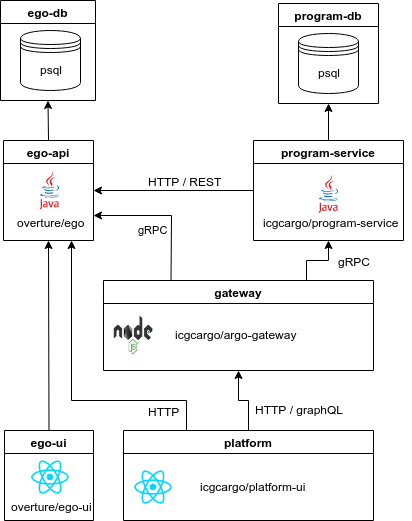

The diagram above was exported from draw.io. Its source (the exported page's mxGraphModel, read from the mxfile embedded in the PNG):
<mxGraphModel dx="1662" dy="779" grid="1" gridSize="10" guides="1" tooltips="1" connect="1" arrows="1" fold="1" page="1" pageScale="1" pageWidth="850" pageHeight="1100" math="0" shadow="0">
  <root>
    <mxCell id="0" />
    <mxCell id="1" parent="0" />
    <mxCell id="CQCK4hc_ARYoLiuhvtDd-4" value="ego-db" style="swimlane;" vertex="1" parent="1">
      <mxGeometry x="37" y="30" width="95" height="100" as="geometry" />
    </mxCell>
    <mxCell id="CQCK4hc_ARYoLiuhvtDd-8" value="psql" style="shape=datastore;whiteSpace=wrap;html=1;" vertex="1" parent="CQCK4hc_ARYoLiuhvtDd-4">
      <mxGeometry x="20" y="30" width="60" height="60" as="geometry" />
    </mxCell>
    <mxCell id="CQCK4hc_ARYoLiuhvtDd-5" value="program-db" style="swimlane;" vertex="1" parent="1">
      <mxGeometry x="315" y="33" width="100" height="100" as="geometry" />
    </mxCell>
    <mxCell id="CQCK4hc_ARYoLiuhvtDd-9" value="psql" style="shape=datastore;whiteSpace=wrap;html=1;" vertex="1" parent="CQCK4hc_ARYoLiuhvtDd-5">
      <mxGeometry x="20" y="30" width="60" height="60" as="geometry" />
    </mxCell>
    <mxCell id="CQCK4hc_ARYoLiuhvtDd-27" style="edgeStyle=none;rounded=0;orthogonalLoop=1;jettySize=auto;html=1;exitX=0.5;exitY=0;exitDx=0;exitDy=0;entryX=0.5;entryY=1;entryDx=0;entryDy=0;" edge="1" parent="1" source="CQCK4hc_ARYoLiuhvtDd-6" target="CQCK4hc_ARYoLiuhvtDd-4">
      <mxGeometry relative="1" as="geometry" />
    </mxCell>
    <mxCell id="CQCK4hc_ARYoLiuhvtDd-6" value="ego-api" style="swimlane;" vertex="1" parent="1">
      <mxGeometry x="40" y="170" width="90" height="100" as="geometry" />
    </mxCell>
    <mxCell id="CQCK4hc_ARYoLiuhvtDd-31" value="overture/ego" style="text;html=1;resizable=0;points=[];autosize=1;align=left;verticalAlign=top;spacingTop=-4;" vertex="1" parent="CQCK4hc_ARYoLiuhvtDd-6">
      <mxGeometry x="12" y="72.5" width="80" height="20" as="geometry" />
    </mxCell>
    <mxCell id="CQCK4hc_ARYoLiuhvtDd-34" value="" style="dashed=0;outlineConnect=0;html=1;align=center;labelPosition=center;verticalLabelPosition=bottom;verticalAlign=top;shape=mxgraph.weblogos.java" vertex="1" parent="CQCK4hc_ARYoLiuhvtDd-6">
      <mxGeometry x="36" y="31" width="20" height="38" as="geometry" />
    </mxCell>
    <mxCell id="CQCK4hc_ARYoLiuhvtDd-23" style="edgeStyle=none;rounded=0;orthogonalLoop=1;jettySize=auto;html=1;exitX=0;exitY=0.5;exitDx=0;exitDy=0;entryX=1;entryY=0.5;entryDx=0;entryDy=0;" edge="1" parent="1" source="CQCK4hc_ARYoLiuhvtDd-7" target="CQCK4hc_ARYoLiuhvtDd-6">
      <mxGeometry relative="1" as="geometry" />
    </mxCell>
    <mxCell id="CQCK4hc_ARYoLiuhvtDd-24" value="HTTP / REST" style="text;html=1;resizable=0;points=[];align=center;verticalAlign=middle;labelBackgroundColor=#ffffff;" vertex="1" connectable="0" parent="CQCK4hc_ARYoLiuhvtDd-23">
      <mxGeometry x="-0.2632" y="1" relative="1" as="geometry">
        <mxPoint x="-10" y="-11" as="offset" />
      </mxGeometry>
    </mxCell>
    <mxCell id="CQCK4hc_ARYoLiuhvtDd-26" style="edgeStyle=none;rounded=0;orthogonalLoop=1;jettySize=auto;html=1;exitX=0.5;exitY=0;exitDx=0;exitDy=0;entryX=0.5;entryY=1;entryDx=0;entryDy=0;" edge="1" parent="1" source="CQCK4hc_ARYoLiuhvtDd-7" target="CQCK4hc_ARYoLiuhvtDd-5">
      <mxGeometry relative="1" as="geometry" />
    </mxCell>
    <mxCell id="CQCK4hc_ARYoLiuhvtDd-7" value="program-service" style="swimlane;" vertex="1" parent="1">
      <mxGeometry x="290" y="170" width="150" height="100" as="geometry" />
    </mxCell>
    <mxCell id="CQCK4hc_ARYoLiuhvtDd-14" value="" style="dashed=0;outlineConnect=0;html=1;align=center;labelPosition=center;verticalLabelPosition=bottom;verticalAlign=top;shape=mxgraph.weblogos.java" vertex="1" parent="CQCK4hc_ARYoLiuhvtDd-7">
      <mxGeometry x="65" y="34.5" width="20" height="38" as="geometry" />
    </mxCell>
    <mxCell id="CQCK4hc_ARYoLiuhvtDd-33" value="icgcargo/program-service" style="text;html=1;resizable=0;points=[];autosize=1;align=left;verticalAlign=top;spacingTop=-4;" vertex="1" parent="CQCK4hc_ARYoLiuhvtDd-7">
      <mxGeometry x="8" y="72.5" width="150" height="20" as="geometry" />
    </mxCell>
    <mxCell id="CQCK4hc_ARYoLiuhvtDd-37" style="edgeStyle=none;rounded=0;orthogonalLoop=1;jettySize=auto;html=1;exitX=0.5;exitY=0;exitDx=0;exitDy=0;entryX=0.5;entryY=1;entryDx=0;entryDy=0;" edge="1" parent="1" source="CQCK4hc_ARYoLiuhvtDd-28" target="CQCK4hc_ARYoLiuhvtDd-6">
      <mxGeometry relative="1" as="geometry" />
    </mxCell>
    <mxCell id="CQCK4hc_ARYoLiuhvtDd-28" value="ego-ui" style="swimlane;" vertex="1" parent="1">
      <mxGeometry x="41" y="460" width="89" height="90" as="geometry" />
    </mxCell>
    <mxCell id="CQCK4hc_ARYoLiuhvtDd-35" value="" style="shape=image;html=1;verticalAlign=top;verticalLabelPosition=bottom;labelBackgroundColor=#ffffff;imageAspect=0;aspect=fixed;image=https://cdn4.iconfinder.com/data/icons/logos-3/600/React.js_logo-128.png" vertex="1" parent="CQCK4hc_ARYoLiuhvtDd-28">
      <mxGeometry x="26" y="27" width="40" height="40" as="geometry" />
    </mxCell>
    <mxCell id="CQCK4hc_ARYoLiuhvtDd-36" value="overture/ego-ui" style="text;html=1;resizable=0;points=[];autosize=1;align=left;verticalAlign=top;spacingTop=-4;" vertex="1" parent="CQCK4hc_ARYoLiuhvtDd-28">
      <mxGeometry x="5" y="67" width="100" height="20" as="geometry" />
    </mxCell>
    <mxCell id="CQCK4hc_ARYoLiuhvtDd-40" value="gRPC" style="edgeStyle=none;rounded=0;orthogonalLoop=1;jettySize=auto;html=1;exitX=0.25;exitY=0;exitDx=0;exitDy=0;entryX=1;entryY=0.75;entryDx=0;entryDy=0;" edge="1" parent="1" source="CQCK4hc_ARYoLiuhvtDd-29" target="CQCK4hc_ARYoLiuhvtDd-6">
      <mxGeometry x="-0.3026" y="18" relative="1" as="geometry">
        <Array as="points">
          <mxPoint x="208" y="245" />
        </Array>
        <mxPoint as="offset" />
      </mxGeometry>
    </mxCell>
    <mxCell id="CQCK4hc_ARYoLiuhvtDd-44" style="edgeStyle=orthogonalEdgeStyle;rounded=0;orthogonalLoop=1;jettySize=auto;html=1;exitX=0.75;exitY=0;exitDx=0;exitDy=0;entryX=0.5;entryY=1;entryDx=0;entryDy=0;" edge="1" parent="1" source="CQCK4hc_ARYoLiuhvtDd-29" target="CQCK4hc_ARYoLiuhvtDd-7">
      <mxGeometry relative="1" as="geometry" />
    </mxCell>
    <mxCell id="CQCK4hc_ARYoLiuhvtDd-45" value="gRPC" style="text;html=1;resizable=0;points=[];align=center;verticalAlign=middle;labelBackgroundColor=#ffffff;" vertex="1" connectable="0" parent="CQCK4hc_ARYoLiuhvtDd-44">
      <mxGeometry x="0.3548" y="-3" relative="1" as="geometry">
        <mxPoint x="22" as="offset" />
      </mxGeometry>
    </mxCell>
    <mxCell id="CQCK4hc_ARYoLiuhvtDd-29" value="gateway" style="swimlane;" vertex="1" parent="1">
      <mxGeometry x="140" y="310" width="270" height="90" as="geometry" />
    </mxCell>
    <mxCell id="CQCK4hc_ARYoLiuhvtDd-56" value="" style="shape=image;html=1;verticalAlign=top;verticalLabelPosition=bottom;labelBackgroundColor=#ffffff;imageAspect=0;aspect=fixed;image=https://cdn4.iconfinder.com/data/icons/logos-3/455/nodejs-new-black-128.png" vertex="1" parent="CQCK4hc_ARYoLiuhvtDd-29">
      <mxGeometry x="10" y="35" width="40" height="40" as="geometry" />
    </mxCell>
    <mxCell id="CQCK4hc_ARYoLiuhvtDd-58" value="icgcargo/argo-gateway" style="text;html=1;resizable=0;points=[];autosize=1;align=left;verticalAlign=top;spacingTop=-4;" vertex="1" parent="CQCK4hc_ARYoLiuhvtDd-29">
      <mxGeometry x="70" y="45" width="140" height="20" as="geometry" />
    </mxCell>
    <mxCell id="CQCK4hc_ARYoLiuhvtDd-61" style="edgeStyle=orthogonalEdgeStyle;rounded=0;orthogonalLoop=1;jettySize=auto;html=1;exitX=0.5;exitY=0;exitDx=0;exitDy=0;entryX=0.5;entryY=1;entryDx=0;entryDy=0;" edge="1" parent="1" source="CQCK4hc_ARYoLiuhvtDd-41" target="CQCK4hc_ARYoLiuhvtDd-29">
      <mxGeometry relative="1" as="geometry" />
    </mxCell>
    <mxCell id="CQCK4hc_ARYoLiuhvtDd-63" style="edgeStyle=orthogonalEdgeStyle;rounded=0;orthogonalLoop=1;jettySize=auto;html=1;exitX=0.25;exitY=0;exitDx=0;exitDy=0;entryX=0.75;entryY=1;entryDx=0;entryDy=0;" edge="1" parent="1" source="CQCK4hc_ARYoLiuhvtDd-41" target="CQCK4hc_ARYoLiuhvtDd-6">
      <mxGeometry relative="1" as="geometry">
        <Array as="points">
          <mxPoint x="223" y="430" />
          <mxPoint x="108" y="430" />
        </Array>
      </mxGeometry>
    </mxCell>
    <mxCell id="CQCK4hc_ARYoLiuhvtDd-64" value="HTTP" style="text;html=1;resizable=0;points=[];align=center;verticalAlign=middle;labelBackgroundColor=#ffffff;" vertex="1" connectable="0" parent="CQCK4hc_ARYoLiuhvtDd-63">
      <mxGeometry x="-0.5607" y="4" relative="1" as="geometry">
        <mxPoint x="14" y="6" as="offset" />
      </mxGeometry>
    </mxCell>
    <mxCell id="CQCK4hc_ARYoLiuhvtDd-41" value="platform" style="swimlane;" vertex="1" parent="1">
      <mxGeometry x="160" y="460" width="250" height="90" as="geometry" />
    </mxCell>
    <mxCell id="CQCK4hc_ARYoLiuhvtDd-42" value="" style="shape=image;html=1;verticalAlign=top;verticalLabelPosition=bottom;labelBackgroundColor=#ffffff;imageAspect=0;aspect=fixed;image=https://cdn4.iconfinder.com/data/icons/logos-3/600/React.js_logo-128.png" vertex="1" parent="CQCK4hc_ARYoLiuhvtDd-41">
      <mxGeometry x="10" y="37" width="40" height="40" as="geometry" />
    </mxCell>
    <mxCell id="CQCK4hc_ARYoLiuhvtDd-60" value="icgcargo/platform-ui" style="text;html=1;resizable=0;points=[];autosize=1;align=left;verticalAlign=top;spacingTop=-4;" vertex="1" parent="CQCK4hc_ARYoLiuhvtDd-41">
      <mxGeometry x="75" y="47" width="120" height="20" as="geometry" />
    </mxCell>
    <mxCell id="CQCK4hc_ARYoLiuhvtDd-62" value="HTTP / graphQL" style="text;html=1;resizable=0;points=[];autosize=1;align=left;verticalAlign=top;spacingTop=-4;" vertex="1" parent="1">
      <mxGeometry x="290" y="430" width="100" height="20" as="geometry" />
    </mxCell>
  </root>
</mxGraphModel>